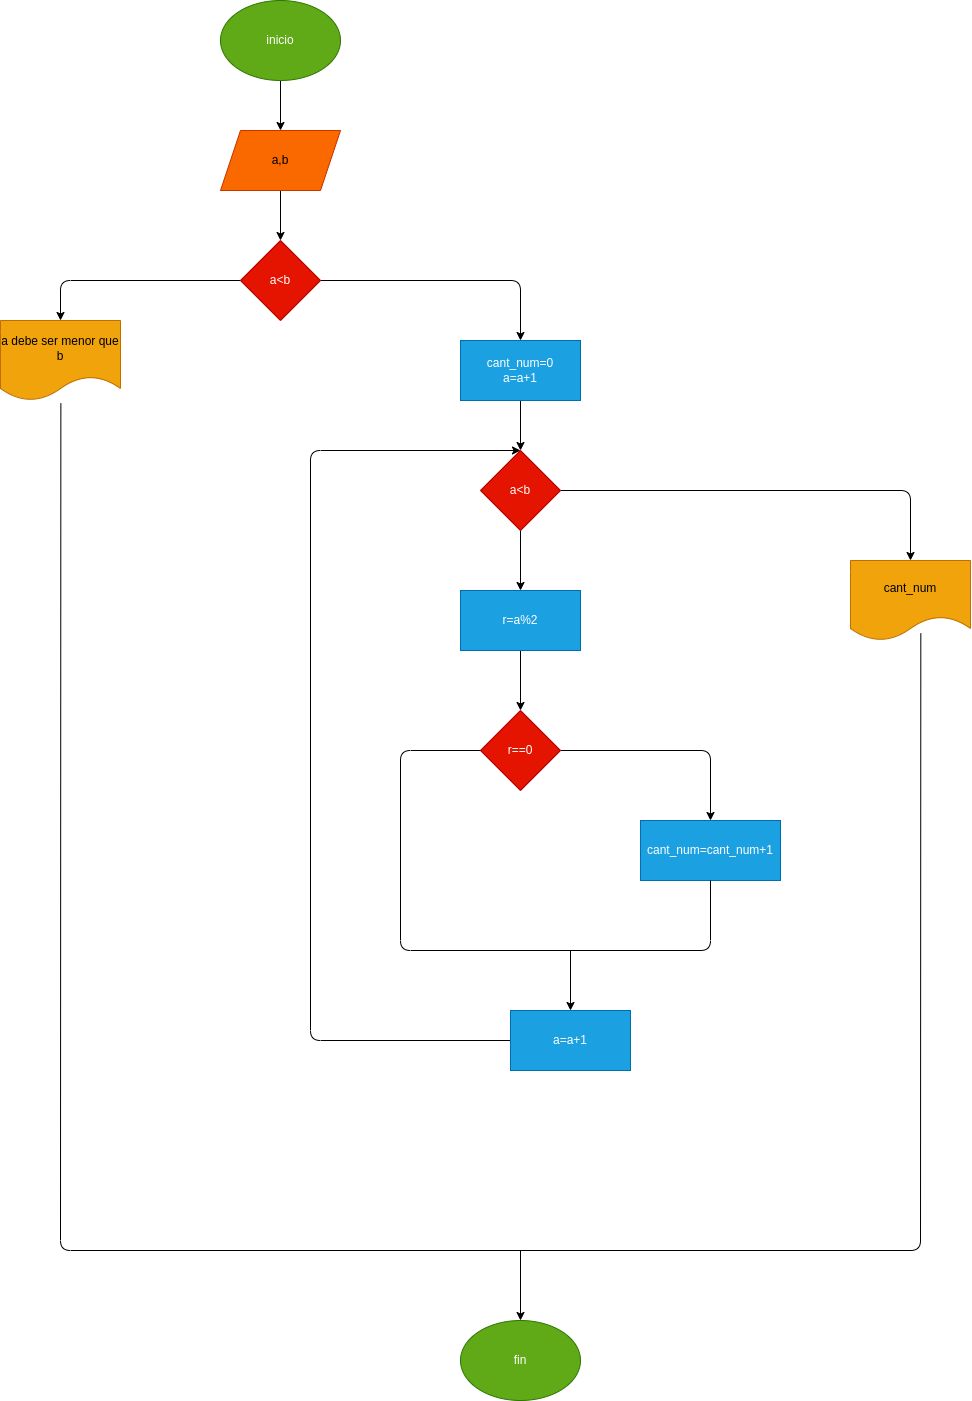

The diagram above was exported from draw.io. Its source (the exported page's mxGraphModel, read from the mxfile embedded in the PNG):
<mxGraphModel dx="1625" dy="1148" grid="1" gridSize="10" guides="1" tooltips="1" connect="1" arrows="1" fold="1" page="1" pageScale="1" pageWidth="827" pageHeight="1169" math="0" shadow="0">
  <root>
    <mxCell id="0" />
    <mxCell id="1" parent="0" />
    <mxCell id="4" value="" style="edgeStyle=none;html=1;" edge="1" parent="1" source="2" target="3">
      <mxGeometry relative="1" as="geometry" />
    </mxCell>
    <mxCell id="2" value="inicio" style="ellipse;whiteSpace=wrap;html=1;fillColor=#60a917;fontColor=#ffffff;strokeColor=#2D7600;" vertex="1" parent="1">
      <mxGeometry x="380" y="10" width="120" height="80" as="geometry" />
    </mxCell>
    <mxCell id="6" value="" style="edgeStyle=none;html=1;" edge="1" parent="1" source="3" target="5">
      <mxGeometry relative="1" as="geometry" />
    </mxCell>
    <mxCell id="3" value="a,b" style="shape=parallelogram;perimeter=parallelogramPerimeter;whiteSpace=wrap;html=1;fixedSize=1;fillColor=#fa6800;fontColor=#000000;strokeColor=#C73500;" vertex="1" parent="1">
      <mxGeometry x="380" y="140" width="120" height="60" as="geometry" />
    </mxCell>
    <mxCell id="8" value="" style="edgeStyle=none;html=1;" edge="1" parent="1" source="5" target="7">
      <mxGeometry relative="1" as="geometry">
        <Array as="points">
          <mxPoint x="680" y="290" />
        </Array>
      </mxGeometry>
    </mxCell>
    <mxCell id="20" value="" style="edgeStyle=none;html=1;" edge="1" parent="1" source="5" target="19">
      <mxGeometry relative="1" as="geometry">
        <Array as="points">
          <mxPoint x="220" y="290" />
        </Array>
      </mxGeometry>
    </mxCell>
    <mxCell id="5" value="a&amp;lt;b" style="rhombus;whiteSpace=wrap;html=1;fillColor=#e51400;fontColor=#ffffff;strokeColor=#B20000;" vertex="1" parent="1">
      <mxGeometry x="400" y="250" width="80" height="80" as="geometry" />
    </mxCell>
    <mxCell id="10" value="" style="edgeStyle=none;html=1;" edge="1" parent="1" source="7" target="9">
      <mxGeometry relative="1" as="geometry" />
    </mxCell>
    <mxCell id="7" value="cant_num=0&lt;br&gt;a=a+1" style="whiteSpace=wrap;html=1;fillColor=#1ba1e2;fontColor=#ffffff;strokeColor=#006EAF;" vertex="1" parent="1">
      <mxGeometry x="620" y="350" width="120" height="60" as="geometry" />
    </mxCell>
    <mxCell id="12" value="" style="edgeStyle=none;html=1;" edge="1" parent="1" source="9" target="11">
      <mxGeometry relative="1" as="geometry" />
    </mxCell>
    <mxCell id="18" value="" style="edgeStyle=none;html=1;" edge="1" parent="1" source="9" target="17">
      <mxGeometry relative="1" as="geometry">
        <Array as="points">
          <mxPoint x="1070" y="500" />
        </Array>
      </mxGeometry>
    </mxCell>
    <mxCell id="9" value="a&amp;lt;b" style="rhombus;whiteSpace=wrap;html=1;fillColor=#e51400;fontColor=#ffffff;strokeColor=#B20000;" vertex="1" parent="1">
      <mxGeometry x="640" y="460" width="80" height="80" as="geometry" />
    </mxCell>
    <mxCell id="14" value="" style="edgeStyle=none;html=1;" edge="1" parent="1" source="11" target="13">
      <mxGeometry relative="1" as="geometry" />
    </mxCell>
    <mxCell id="11" value="r=a%2" style="whiteSpace=wrap;html=1;fillColor=#1ba1e2;fontColor=#ffffff;strokeColor=#006EAF;" vertex="1" parent="1">
      <mxGeometry x="620" y="600" width="120" height="60" as="geometry" />
    </mxCell>
    <mxCell id="16" value="" style="edgeStyle=none;html=1;" edge="1" parent="1" source="13" target="15">
      <mxGeometry relative="1" as="geometry">
        <Array as="points">
          <mxPoint x="870" y="760" />
        </Array>
      </mxGeometry>
    </mxCell>
    <mxCell id="13" value="r==0" style="rhombus;whiteSpace=wrap;html=1;fillColor=#e51400;fontColor=#ffffff;strokeColor=#B20000;" vertex="1" parent="1">
      <mxGeometry x="640" y="720" width="80" height="80" as="geometry" />
    </mxCell>
    <mxCell id="15" value="cant_num=cant_num+1" style="whiteSpace=wrap;html=1;fillColor=#1ba1e2;fontColor=#ffffff;strokeColor=#006EAF;" vertex="1" parent="1">
      <mxGeometry x="800" y="830" width="140" height="60" as="geometry" />
    </mxCell>
    <mxCell id="17" value="cant_num" style="shape=document;whiteSpace=wrap;html=1;boundedLbl=1;fillColor=#f0a30a;fontColor=#000000;strokeColor=#BD7000;" vertex="1" parent="1">
      <mxGeometry x="1010" y="570" width="120" height="80" as="geometry" />
    </mxCell>
    <mxCell id="19" value="a debe ser menor que b" style="shape=document;whiteSpace=wrap;html=1;boundedLbl=1;fillColor=#f0a30a;fontColor=#000000;strokeColor=#BD7000;" vertex="1" parent="1">
      <mxGeometry x="160" y="330" width="120" height="80" as="geometry" />
    </mxCell>
    <mxCell id="21" value="" style="endArrow=none;html=1;entryX=0.5;entryY=1;entryDx=0;entryDy=0;exitX=0;exitY=0.5;exitDx=0;exitDy=0;" edge="1" parent="1" source="13" target="15">
      <mxGeometry width="50" height="50" relative="1" as="geometry">
        <mxPoint x="730" y="1020" as="sourcePoint" />
        <mxPoint x="780" y="970" as="targetPoint" />
        <Array as="points">
          <mxPoint x="560" y="760" />
          <mxPoint x="560" y="960" />
          <mxPoint x="870" y="960" />
        </Array>
      </mxGeometry>
    </mxCell>
    <mxCell id="22" value="" style="endArrow=classic;html=1;entryX=0.5;entryY=0;entryDx=0;entryDy=0;" edge="1" parent="1" target="23">
      <mxGeometry width="50" height="50" relative="1" as="geometry">
        <mxPoint x="730" y="960" as="sourcePoint" />
        <mxPoint x="730" y="1010" as="targetPoint" />
      </mxGeometry>
    </mxCell>
    <mxCell id="24" style="edgeStyle=none;html=1;entryX=0.5;entryY=0;entryDx=0;entryDy=0;" edge="1" parent="1" source="23" target="9">
      <mxGeometry relative="1" as="geometry">
        <Array as="points">
          <mxPoint x="470" y="1050" />
          <mxPoint x="470" y="460" />
        </Array>
      </mxGeometry>
    </mxCell>
    <mxCell id="23" value="a=a+1" style="rounded=0;whiteSpace=wrap;html=1;fillColor=#1ba1e2;fontColor=#ffffff;strokeColor=#006EAF;" vertex="1" parent="1">
      <mxGeometry x="670" y="1020" width="120" height="60" as="geometry" />
    </mxCell>
    <mxCell id="25" value="fin" style="ellipse;whiteSpace=wrap;html=1;fillColor=#60a917;fontColor=#ffffff;strokeColor=#2D7600;" vertex="1" parent="1">
      <mxGeometry x="620" y="1330" width="120" height="80" as="geometry" />
    </mxCell>
    <mxCell id="26" value="" style="endArrow=none;html=1;exitX=0.503;exitY=1.037;exitDx=0;exitDy=0;exitPerimeter=0;entryX=0.586;entryY=0.912;entryDx=0;entryDy=0;entryPerimeter=0;" edge="1" parent="1" source="19" target="17">
      <mxGeometry width="50" height="50" relative="1" as="geometry">
        <mxPoint x="170" y="940" as="sourcePoint" />
        <mxPoint x="220" y="890" as="targetPoint" />
        <Array as="points">
          <mxPoint x="220" y="1260" />
          <mxPoint x="1080" y="1260" />
        </Array>
      </mxGeometry>
    </mxCell>
    <mxCell id="27" value="" style="endArrow=classic;html=1;entryX=0.5;entryY=0;entryDx=0;entryDy=0;" edge="1" parent="1" target="25">
      <mxGeometry width="50" height="50" relative="1" as="geometry">
        <mxPoint x="680" y="1260" as="sourcePoint" />
        <mxPoint x="550" y="1300" as="targetPoint" />
      </mxGeometry>
    </mxCell>
  </root>
</mxGraphModel>